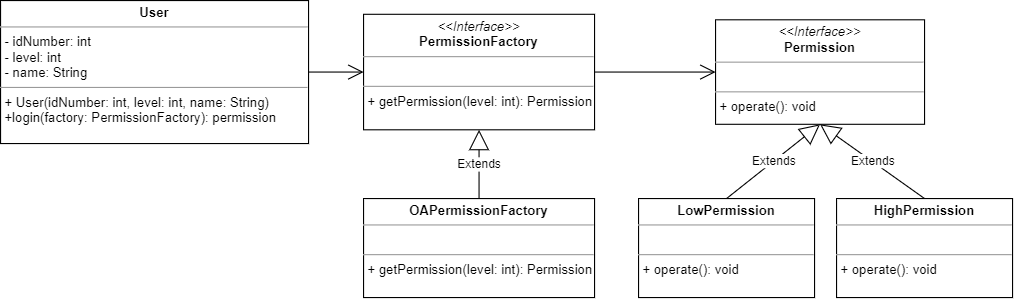

The diagram above was exported from draw.io. Its source (the exported page's mxGraphModel, read from the mxfile embedded in the PNG):
<mxGraphModel dx="1162" dy="497" grid="1" gridSize="10" guides="1" tooltips="1" connect="1" arrows="1" fold="1" page="1" pageScale="1" pageWidth="1169" pageHeight="827" math="0" shadow="0">
  <root>
    <mxCell id="WIyWlLk6GJQsqaUBKTNV-0" />
    <mxCell id="WIyWlLk6GJQsqaUBKTNV-1" parent="WIyWlLk6GJQsqaUBKTNV-0" />
    <mxCell id="8VnOGlXxJwHyBC9EDLvH-15" value="&lt;p style=&quot;margin: 0px ; margin-top: 4px ; text-align: center&quot;&gt;&lt;b&gt;User&lt;/b&gt;&lt;/p&gt;&lt;hr size=&quot;1&quot;&gt;&lt;p style=&quot;margin: 0px ; margin-left: 4px&quot;&gt;- idNumber: int&lt;/p&gt;&lt;p style=&quot;margin: 0px ; margin-left: 4px&quot;&gt;- level: int&lt;/p&gt;&lt;p style=&quot;margin: 0px ; margin-left: 4px&quot;&gt;- name: String&lt;/p&gt;&lt;hr size=&quot;1&quot;&gt;&lt;p style=&quot;margin: 0px ; margin-left: 4px&quot;&gt;+ User(idNumber: int, level: int, name: String)&lt;/p&gt;&lt;p style=&quot;margin: 0px ; margin-left: 4px&quot;&gt;+login(factory: PermissionFactory): permission&lt;/p&gt;" style="verticalAlign=top;align=left;overflow=fill;fontSize=12;fontFamily=Helvetica;html=1;" vertex="1" parent="WIyWlLk6GJQsqaUBKTNV-1">
      <mxGeometry x="130" y="240" width="280" height="130" as="geometry" />
    </mxCell>
    <mxCell id="8VnOGlXxJwHyBC9EDLvH-17" value="&lt;p style=&quot;margin: 0px ; margin-top: 4px ; text-align: center&quot;&gt;&lt;i&gt;&amp;lt;&amp;lt;Interface&amp;gt;&amp;gt;&lt;/i&gt;&lt;br&gt;&lt;b&gt;PermissionFactory&lt;/b&gt;&lt;/p&gt;&lt;hr size=&quot;1&quot;&gt;&lt;p style=&quot;margin: 0px ; margin-left: 4px&quot;&gt;&lt;br&gt;&lt;/p&gt;&lt;hr size=&quot;1&quot;&gt;&lt;p style=&quot;margin: 0px ; margin-left: 4px&quot;&gt;+ getPermission(level: int): Permission&lt;br&gt;&lt;br&gt;&lt;/p&gt;" style="verticalAlign=top;align=left;overflow=fill;fontSize=12;fontFamily=Helvetica;html=1;" vertex="1" parent="WIyWlLk6GJQsqaUBKTNV-1">
      <mxGeometry x="460" y="252.5" width="210" height="105" as="geometry" />
    </mxCell>
    <mxCell id="8VnOGlXxJwHyBC9EDLvH-18" value="&lt;p style=&quot;margin: 0px ; margin-top: 4px ; text-align: center&quot;&gt;&lt;b&gt;OAPermissionFactory&lt;/b&gt;&lt;/p&gt;&lt;hr size=&quot;1&quot;&gt;&lt;p style=&quot;margin: 0px ; margin-left: 4px&quot;&gt;&lt;br&gt;&lt;/p&gt;&lt;hr size=&quot;1&quot;&gt;&lt;p style=&quot;margin: 0px ; margin-left: 4px&quot;&gt;+ getPermission(level: int): Permission&lt;br&gt;&lt;/p&gt;" style="verticalAlign=top;align=left;overflow=fill;fontSize=12;fontFamily=Helvetica;html=1;" vertex="1" parent="WIyWlLk6GJQsqaUBKTNV-1">
      <mxGeometry x="460" y="420" width="210" height="90" as="geometry" />
    </mxCell>
    <mxCell id="8VnOGlXxJwHyBC9EDLvH-19" value="&lt;p style=&quot;margin: 0px ; margin-top: 4px ; text-align: center&quot;&gt;&lt;i&gt;&amp;lt;&amp;lt;Interface&amp;gt;&amp;gt;&lt;/i&gt;&lt;br&gt;&lt;b&gt;Permission&lt;/b&gt;&lt;/p&gt;&lt;hr size=&quot;1&quot;&gt;&lt;p style=&quot;margin: 0px ; margin-left: 4px&quot;&gt;&lt;br&gt;&lt;/p&gt;&lt;hr size=&quot;1&quot;&gt;&lt;p style=&quot;margin: 0px ; margin-left: 4px&quot;&gt;+ operate(): void&lt;br&gt;&lt;br&gt;&lt;/p&gt;" style="verticalAlign=top;align=left;overflow=fill;fontSize=12;fontFamily=Helvetica;html=1;" vertex="1" parent="WIyWlLk6GJQsqaUBKTNV-1">
      <mxGeometry x="780" y="257.5" width="190" height="95" as="geometry" />
    </mxCell>
    <mxCell id="8VnOGlXxJwHyBC9EDLvH-20" value="&lt;p style=&quot;margin: 0px ; margin-top: 4px ; text-align: center&quot;&gt;&lt;b&gt;LowPermission&lt;/b&gt;&lt;/p&gt;&lt;hr size=&quot;1&quot;&gt;&lt;p style=&quot;margin: 0px ; margin-left: 4px&quot;&gt;&lt;br&gt;&lt;/p&gt;&lt;hr size=&quot;1&quot;&gt;&lt;p style=&quot;margin: 0px ; margin-left: 4px&quot;&gt;+ operate(): void&lt;br&gt;&lt;/p&gt;" style="verticalAlign=top;align=left;overflow=fill;fontSize=12;fontFamily=Helvetica;html=1;" vertex="1" parent="WIyWlLk6GJQsqaUBKTNV-1">
      <mxGeometry x="710" y="420" width="160" height="90" as="geometry" />
    </mxCell>
    <mxCell id="8VnOGlXxJwHyBC9EDLvH-21" value="&lt;p style=&quot;margin: 0px ; margin-top: 4px ; text-align: center&quot;&gt;&lt;b&gt;HighPermission&lt;/b&gt;&lt;/p&gt;&lt;hr size=&quot;1&quot;&gt;&lt;p style=&quot;margin: 0px ; margin-left: 4px&quot;&gt;&lt;br&gt;&lt;/p&gt;&lt;hr size=&quot;1&quot;&gt;&lt;p style=&quot;margin: 0px ; margin-left: 4px&quot;&gt;+ operate(): void&lt;br&gt;&lt;/p&gt;" style="verticalAlign=top;align=left;overflow=fill;fontSize=12;fontFamily=Helvetica;html=1;" vertex="1" parent="WIyWlLk6GJQsqaUBKTNV-1">
      <mxGeometry x="890" y="420" width="160" height="90" as="geometry" />
    </mxCell>
    <mxCell id="8VnOGlXxJwHyBC9EDLvH-22" value="Extends" style="endArrow=block;endSize=16;endFill=0;html=1;entryX=0.5;entryY=1;entryDx=0;entryDy=0;exitX=0.5;exitY=0;exitDx=0;exitDy=0;" edge="1" parent="WIyWlLk6GJQsqaUBKTNV-1" source="8VnOGlXxJwHyBC9EDLvH-20" target="8VnOGlXxJwHyBC9EDLvH-19">
      <mxGeometry width="160" relative="1" as="geometry">
        <mxPoint x="740" y="360" as="sourcePoint" />
        <mxPoint x="900" y="360" as="targetPoint" />
      </mxGeometry>
    </mxCell>
    <mxCell id="8VnOGlXxJwHyBC9EDLvH-23" value="Extends" style="endArrow=block;endSize=16;endFill=0;html=1;entryX=0.5;entryY=1;entryDx=0;entryDy=0;exitX=0.5;exitY=0;exitDx=0;exitDy=0;" edge="1" parent="WIyWlLk6GJQsqaUBKTNV-1" source="8VnOGlXxJwHyBC9EDLvH-21" target="8VnOGlXxJwHyBC9EDLvH-19">
      <mxGeometry width="160" relative="1" as="geometry">
        <mxPoint x="800" y="430" as="sourcePoint" />
        <mxPoint x="885" y="362.5" as="targetPoint" />
      </mxGeometry>
    </mxCell>
    <mxCell id="8VnOGlXxJwHyBC9EDLvH-24" value="Extends" style="endArrow=block;endSize=16;endFill=0;html=1;entryX=0.5;entryY=1;entryDx=0;entryDy=0;exitX=0.5;exitY=0;exitDx=0;exitDy=0;" edge="1" parent="WIyWlLk6GJQsqaUBKTNV-1" source="8VnOGlXxJwHyBC9EDLvH-18" target="8VnOGlXxJwHyBC9EDLvH-17">
      <mxGeometry width="160" relative="1" as="geometry">
        <mxPoint x="600" y="400" as="sourcePoint" />
        <mxPoint x="635" y="352.5" as="targetPoint" />
      </mxGeometry>
    </mxCell>
    <mxCell id="8VnOGlXxJwHyBC9EDLvH-25" value="" style="endArrow=open;endFill=1;endSize=12;html=1;entryX=0;entryY=0.5;entryDx=0;entryDy=0;exitX=1;exitY=0.5;exitDx=0;exitDy=0;" edge="1" parent="WIyWlLk6GJQsqaUBKTNV-1" source="8VnOGlXxJwHyBC9EDLvH-17" target="8VnOGlXxJwHyBC9EDLvH-19">
      <mxGeometry width="160" relative="1" as="geometry">
        <mxPoint x="540" y="360" as="sourcePoint" />
        <mxPoint x="700" y="360" as="targetPoint" />
      </mxGeometry>
    </mxCell>
    <mxCell id="8VnOGlXxJwHyBC9EDLvH-26" value="" style="endArrow=open;endFill=1;endSize=12;html=1;entryX=0;entryY=0.5;entryDx=0;entryDy=0;exitX=1;exitY=0.5;exitDx=0;exitDy=0;" edge="1" parent="WIyWlLk6GJQsqaUBKTNV-1" source="8VnOGlXxJwHyBC9EDLvH-15" target="8VnOGlXxJwHyBC9EDLvH-17">
      <mxGeometry width="160" relative="1" as="geometry">
        <mxPoint x="430" y="300" as="sourcePoint" />
        <mxPoint x="520" y="300" as="targetPoint" />
      </mxGeometry>
    </mxCell>
  </root>
</mxGraphModel>